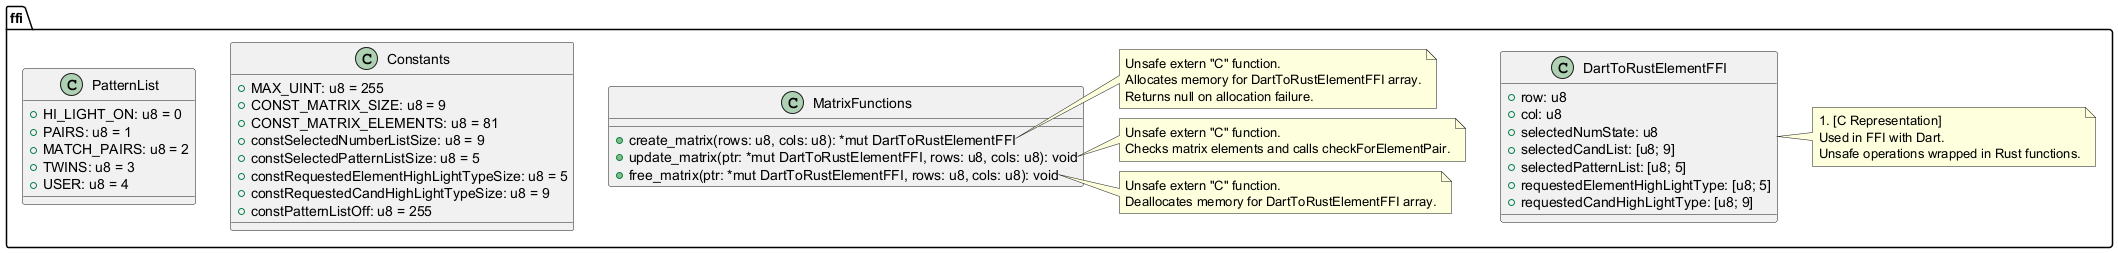

The diagram above was rendered by PlantUML. Its source (embedded in the PNG):
@startuml

package ffi {

  ' FFI struct representing a matrix element
  class DartToRustElementFFI {
    +row: u8
    +col: u8
    +selectedNumState: u8
    +selectedCandList: [u8; 9]
    +selectedPatternList: [u8; 5]
    +requestedElementHighLightType: [u8; 5]
    +requestedCandHighLightType: [u8; 9]
  }

  note right of DartToRustElementFFI
    #[C Representation]
    Used in FFI with Dart.
    Unsafe operations wrapped in Rust functions.
  end note

  ' Constants
  class Constants {
    +MAX_UINT: u8 = 255
    +CONST_MATRIX_SIZE: u8 = 9
    +CONST_MATRIX_ELEMENTS: u8 = 81
    +constSelectedNumberListSize: u8 = 9
    +constSelectedPatternListSize: u8 = 5
    +constRequestedElementHighLightTypeSize: u8 = 5
    +constRequestedCandHighLightTypeSize: u8 = 9
    +constPatternListOff: u8 = 255
  }

  ' PatternList enum-like constants
  class PatternList {
    +HI_LIGHT_ON: u8 = 0
    +PAIRS: u8 = 1
    +MATCH_PAIRS: u8 = 2
    +TWINS: u8 = 3
    +USER: u8 = 4
  }

  ' FFI functions
  class MatrixFunctions {
    +create_matrix(rows: u8, cols: u8): *mut DartToRustElementFFI
    +update_matrix(ptr: *mut DartToRustElementFFI, rows: u8, cols: u8): void
    +free_matrix(ptr: *mut DartToRustElementFFI, rows: u8, cols: u8): void
  }

  note right of MatrixFunctions::create_matrix
    Unsafe extern "C" function.
    Allocates memory for DartToRustElementFFI array.
    Returns null on allocation failure.
  end note

  note right of MatrixFunctions::update_matrix
    Unsafe extern "C" function.
    Checks matrix elements and calls checkForElementPair.
  end note

  note right of MatrixFunctions::free_matrix
    Unsafe extern "C" function.
    Deallocates memory for DartToRustElementFFI array.
  end note

}

@enduml